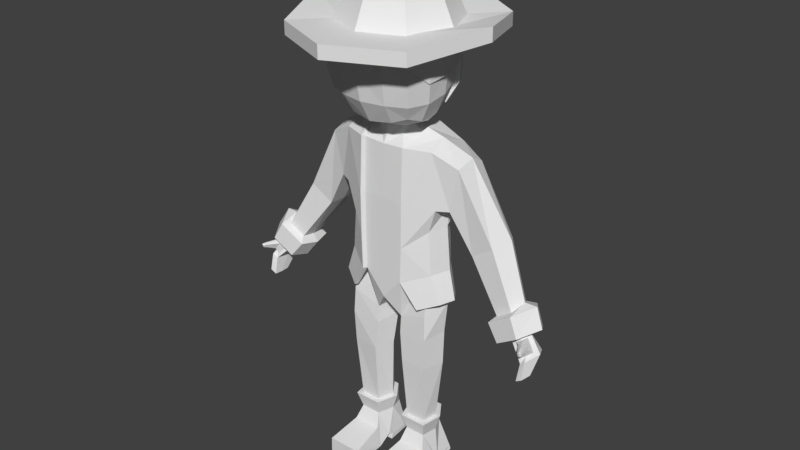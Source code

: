 # Source: char-1.blend  (saved by Blender 2.79.0; exported with 4.5.12 LTS)
import bpy
from mathutils import Matrix  # noqa: F401  (used for matrix-valued properties, if any)

bpy.ops.wm.read_factory_settings(use_empty=True)
scene = bpy.context.scene
scene.name = 'Scene'

# ---- collections
col_collection_1 = bpy.data.collections.new('Collection 1'); scene.collection.children.link(col_collection_1)

# ---- world
world_world = bpy.data.worlds.new('World'); scene.world = world_world
world_world.color = (0.05088, 0.05088, 0.05088)
world_world.use_sun_shadow = False
world_world.sun_shadow_jitter_overblur = 0.0
world_world.cycles.sampling_method = 'MANUAL'

# ---- meshes
me_cube_005 = bpy.data.meshes.new('Cube.005')
me_cube_005.from_pydata([(0.618, 1.392, 4.85), (1.528, 0.5551, 4.822), (1.61, -0.8174, 4.498), (0.5994, -1.628, 4.914), (1.155, 1.102, 4.854), (1.407, -1.356, 4.954), (1.491, 0.5262, 5.381), (0.6956, 0.5612, 6.187), (0.7619, -0.7857, 6.097), (1.676, -0.1331, 5.365), (0.7816, -0.1023, 6.25), (0.6017, 1.085, 5.912), (1.12, 1.063, 5.375), (1.242, 0.5059, 5.844), (1.363, -0.7548, 5.734), (1.347, -1.325, 5.129), (0.7224, -1.331, 5.757), (1.396, -0.1207, 5.868), (1.175, -1.161, 5.551), (1.008, 0.9088, 5.725), (0.5977, 1.351, 5.429), (1.642, -0.7936, 5.229), (0.7493, -1.593, 5.229), (1.72, -0.07867, 4.63), (0.618, 1.392, 4.19), (1.474, 0.5758, 4.154), (1.155, 1.102, 4.194), (0.7112, 1.11, 3.551), (1.238, 0.3143, 3.616), (1.027, 0.817, 3.555), (-0.618, 1.392, 4.85), (-1.528, 0.5551, 4.822), (-1.681, -0.8174, 4.586), (-0.4991, -1.628, 4.832), (0.1002, -1.769, 4.822), (-1.155, 1.102, 4.854), (-1.418, -1.356, 4.736), (-1.491, 0.5262, 5.381), (-0.6956, 0.5612, 6.187), (-0.7619, -0.7857, 6.097), (0.0, 1.514, 5.514), (-1.676, -0.1331, 5.365), (0.0, -1.733, 5.421), (0.0, 0.6543, 6.47), (0.0, -0.8452, 6.4), (-0.7816, -0.1023, 6.25), (-0.6017, 1.085, 5.912), (-1.12, 1.063, 5.375), (-1.242, 0.5059, 5.844), (-1.363, -0.7548, 5.734), (-1.347, -1.325, 5.129), (-0.7224, -1.331, 5.757), (0.0, -0.07989, 6.572), (0.0, 1.229, 6.112), (-1.396, -0.1207, 5.868), (0.0, -1.455, 6.007), (-1.175, -1.161, 5.551), (-1.008, 0.9088, 5.725), (-0.5977, 1.351, 5.429), (-1.642, -0.7936, 5.229), (-0.7493, -1.593, 5.229), (0.0, 1.553, 4.827), (-1.72, -0.07867, 4.63), (-0.618, 1.392, 4.19), (-1.471, 0.4393, 4.097), (-1.155, 1.102, 4.194), (0.0, 1.553, 4.167), (-0.7112, 1.11, 3.551), (-1.238, 0.3143, 3.616), (-1.027, 0.817, 3.555), (0.0, 1.24, 3.487), (-0.8965, 1.242, 4.852), (-0.8879, -1.487, 4.871), (-0.9793, 0.5325, 6.009), (-1.074, -0.7696, 5.909), (-1.101, -0.1119, 6.052), (-0.8125, 0.9938, 5.815), (-0.9574, -1.243, 5.65), (-0.8687, 1.202, 5.401), (-1.06, -1.454, 5.177), (-0.8965, 1.242, 4.192), (-0.875, 0.9578, 3.553), (-0.4342, -1.69, 4.989), (-0.3867, 0.6025, 6.312), (-0.4236, -0.8121, 6.232), (-0.4346, -0.09233, 6.393), (-0.3345, 1.149, 6.001), (-0.4017, -1.386, 5.868), (-0.3436, 1.463, 4.84), (-0.3323, 1.424, 5.467), (-0.4166, -1.655, 5.314), (-0.3436, 1.463, 4.18), (-0.3954, 1.167, 3.522), (0.4913, -1.698, 4.806), (0.3478, 0.6078, 6.328), (0.3809, -0.8154, 6.249), (0.3908, -0.09108, 6.411), (0.3008, 1.157, 6.012), (0.3612, -1.393, 5.882), (0.309, 1.472, 4.839), (0.2989, 1.433, 5.472), (0.3747, -1.663, 5.325), (0.309, 1.472, 4.178), (0.3556, 1.175, 3.519), (0.8736, 1.254, 4.852), (0.8794, -1.498, 4.909), (0.9558, 0.5348, 6.023), (1.048, -0.771, 5.924), (1.074, -0.1111, 6.068), (0.7951, 1.001, 5.823), (0.938, -1.25, 5.659), (0.8463, 1.214, 5.403), (1.034, -1.466, 5.181), (0.8736, 1.254, 4.192), (0.8615, 0.9704, 3.553), (-1.242, -1.422, 5.078), (-1.218, -0.7622, 5.822), (-1.203, -1.39, 5.153), (-1.066, -1.202, 5.6), (1.319, 0.4643, 4.85), (1.389, -0.7202, 4.571), (0.5172, -1.419, 4.93), (1.214, -1.185, 4.964), (1.485, -0.08269, 4.685), (1.318, 0.3571, 4.225), (0.6137, 0.9429, 3.753), (1.068, 0.2564, 3.809), (0.8861, 0.6903, 3.757), (-1.319, 0.4643, 4.85), (-1.45, -0.7202, 4.647), (-0.4307, -1.419, 4.859), (0.0865, -1.541, 4.851), (-1.224, -1.185, 4.776), (-1.485, -0.08269, 4.685), (-1.318, 0.3571, 4.225), (-0.6137, 0.9429, 3.753), (-1.068, 0.2564, 3.809), (-0.8861, 0.6903, 3.757), (0.0, 1.055, 3.698), (-0.7663, -1.298, 4.893), (-0.7551, 0.8118, 3.755), (-0.3747, -1.474, 4.995), (-0.3412, 0.9927, 3.729), (0.424, -1.48, 4.837), (0.3069, 0.9989, 3.726), (0.7589, -1.308, 4.925), (0.7434, 0.8226, 3.755), (-1.072, -1.242, 5.071)], [], [(100, 40, 53, 97), (111, 109, 19, 12), (6, 12, 19, 13), (6, 13, 17, 9), (21, 9, 17, 14), (21, 14, 18, 15), (112, 15, 18, 110), (101, 98, 55, 42), (94, 43, 52, 96), (106, 108, 17, 13), (106, 13, 19, 109), (94, 97, 53, 43), (95, 96, 52, 44), (95, 44, 55, 98), (107, 110, 18, 14), (107, 14, 17, 108), (100, 99, 61, 40), (111, 12, 4, 104), (6, 9, 23, 1), (6, 1, 4, 12), (21, 2, 23, 9), (21, 15, 5, 2), (101, 42, 34, 93), (112, 105, 5, 15), (99, 0, 24, 102), (4, 1, 25, 26), (104, 4, 26, 113), (102, 24, 27, 103), (26, 25, 28, 29), (113, 26, 29, 114), (89, 86, 53, 40), (78, 47, 57, 76), (37, 48, 57, 47), (37, 41, 54, 48), (59, 49, 54, 41), (59, 50, 56, 49), (117, 118, 56, 50), (90, 42, 55, 87), (83, 85, 52, 43), (73, 48, 54, 75), (73, 76, 57, 48), (83, 43, 53, 86), (84, 44, 52, 85), (84, 87, 55, 44), (116, 49, 56, 118), (74, 75, 54, 49, 116), (89, 40, 61, 88), (78, 71, 35, 47), (37, 31, 62, 41), (37, 47, 35, 31), (59, 41, 62, 32), (59, 32, 36, 50), (90, 82, 34, 42), (117, 50, 36, 115), (88, 91, 63, 30), (35, 65, 64, 31), (71, 80, 65, 35), (91, 92, 67, 63), (65, 69, 68, 64), (80, 81, 69, 65), (63, 67, 81, 80), (30, 63, 80, 71), (60, 79, 72, 33), (58, 30, 71, 78), (39, 45, 75, 74), (39, 74, 77, 51), (38, 46, 76, 73), (38, 73, 75, 45), (60, 51, 77, 79), (58, 78, 76, 46), (66, 70, 92, 91), (61, 66, 91, 88), (60, 33, 82, 90), (58, 89, 88, 30), (39, 51, 87, 84), (39, 84, 85, 45), (38, 83, 86, 46), (38, 45, 85, 83), (60, 90, 87, 51), (58, 46, 86, 89), (66, 102, 103, 70), (61, 99, 102, 66), (22, 101, 93, 3), (20, 0, 99, 100), (8, 95, 98, 16), (8, 10, 96, 95), (7, 11, 97, 94), (7, 94, 96, 10), (22, 16, 98, 101), (20, 100, 97, 11), (24, 113, 114, 27), (0, 104, 113, 24), (22, 3, 105, 112), (20, 111, 104, 0), (8, 107, 108, 10), (8, 16, 110, 107), (7, 106, 109, 11), (7, 10, 108, 106), (22, 112, 110, 16), (20, 11, 109, 111), (79, 117, 115, 72), (74, 116, 118, 77), (79, 77, 118, 117), (29, 127, 146, 114), (2, 120, 123, 23), (72, 139, 130, 33), (28, 126, 127, 29), (34, 131, 143, 93), (27, 125, 144, 103), (115, 147, 139, 72), (70, 138, 142, 92), (25, 124, 126, 28), (64, 134, 128, 31), (5, 122, 120, 2), (114, 146, 125, 27), (93, 143, 121, 3), (81, 140, 137, 69), (82, 141, 131, 34), (105, 145, 122, 5), (69, 137, 136, 68), (32, 129, 132, 36), (92, 142, 135, 67), (67, 135, 140, 81), (33, 130, 141, 82), (31, 128, 133, 62), (3, 121, 145, 105), (36, 132, 147, 115), (62, 133, 129, 32), (68, 136, 134, 64), (1, 119, 124, 25), (103, 144, 138, 70), (23, 123, 119, 1)])
me_cube_005.use_remesh_preserve_volume = False
me_cube_005.use_remesh_preserve_attributes = False
me_cube_005.use_mirror_vertex_groups = False
me_cube_005.update()
me_cube_002 = bpy.data.meshes.new('Cube.002')
me_cube_002.from_pydata([(0.0, 2.984, 5.593), (0.0, -2.984, 5.328), (1.953, -2.11, 5.328), (2.827, 3.559e-08, 5.593), (1.953, 2.11, 5.328), (0.0, -2.984, 5.709), (2.827, 3.559e-08, 5.974), (0.0, 2.984, 5.974), (1.953, -2.11, 5.709), (1.953, 2.11, 5.709), (0.0, 1.527, 5.703), (0.0, -1.527, 5.703), (1.08, -1.08, 5.703), (1.527, 1.821e-08, 5.703), (1.08, 1.08, 5.703), (0.0, 1.697, 5.703), (0.0, -1.697, 5.703), (1.2, -1.2, 5.703), (1.697, 2.023e-08, 5.703), (1.2, 1.2, 5.703), (0.0, 0.5627, 7.32), (0.0, -0.5627, 7.32), (0.3789, -0.3979, 7.32), (0.5437, -1.766e-07, 7.32), (0.3789, 0.3979, 7.32), (0.7189, -0.7362, 7.129), (1.024, -1.729e-07, 7.129), (0.0, -1.041, 7.129), (0.7189, 0.7362, 7.129), (0.0, 1.041, 7.129), (0.0, 0.7374, 6.431), (0.0, -0.7374, 6.431), (0.5214, -0.5214, 6.431), (0.7374, 8.793e-09, 6.431), (0.5214, 0.5214, 6.431), (0.0, 0.4233, 5.362), (0.0, -0.4233, 5.362), (1.423, -0.2993, 5.362), (1.547, 5.048e-09, 5.362), (1.423, 0.2993, 5.362)], [], [(4, 9, 6, 3), (2, 8, 5, 1), (0, 7, 9, 4), (3, 6, 8, 2), (8, 12, 11, 5), (7, 10, 14, 9), (6, 13, 12, 8), (9, 14, 13, 6), (14, 19, 18, 13), (12, 17, 16, 11), (10, 15, 19, 14), (13, 18, 17, 12), (26, 23, 22, 25), (28, 24, 23, 26), (25, 22, 21, 27), (29, 20, 24, 28), (15, 29, 28, 19), (17, 25, 27, 16), (19, 28, 26, 18), (18, 26, 25, 17), (22, 23, 24, 20, 21), (17, 18, 33, 32), (18, 19, 34, 33), (16, 17, 32, 31), (19, 15, 30, 34), (32, 33, 34, 30, 31), (4, 3, 38, 39), (2, 1, 36, 37), (0, 4, 39, 35), (3, 2, 37, 38)])
me_cube_002.use_remesh_preserve_volume = False
me_cube_002.use_remesh_preserve_attributes = False
me_cube_002.use_mirror_vertex_groups = False
me_cube_002.update()
me_cube_000 = bpy.data.meshes.new('Cube.000')
me_cube_000.from_pydata([(1.27, -0.2717, -1.109), (1.077, 0.7072, -1.187), (0.0, 1.0, -1.478), (0.0, 1.0, 0.2825), (0.0, -0.6956, -1.478), (0.0, -0.6956, -0.4778), (0.0, 0.7169, 2.764), (0.0, -0.6524, 2.478), (0.0, 1.12, 1.651), (0.0, -0.6956, 0.9273), (0.6221, 1.0, -0.324), (0.5918, -0.6956, -1.383), (0.5918, 1.0, -1.383), (0.6221, -0.6956, -0.324), (0.6395, 0.7169, 2.764), (0.6395, -0.6399, 2.503), (0.6395, -0.6956, 0.9273), (0.6395, 1.12, 1.651), (1.251, -0.4742, -2.378), (0.9924, 0.7072, -2.216), (0.0, 1.0, -2.347), (0.0, -0.6956, -2.089), (0.4049, -0.4369, -2.678), (0.3594, 0.493, -2.458), (1.146, -0.3284, -6.025), (0.9691, 0.5104, -6.025), (0.5494, -0.328, -6.025), (0.6483, 0.5104, -6.025), (1.27, -0.4531, -4.09), (0.9707, 0.4773, -4.073), (0.4669, 0.2784, -4.073), (0.5012, -0.5092, -4.09), (0.9409, 0.5879, -3.02), (0.3695, 0.3851, -3.034), (1.284, -0.5042, -3.149), (0.4096, -0.4825, -3.192), (1.484, 0.1557, -1.053), (0.8448, 0.05809, 2.826), (1.581, 0.1557, -2.028), (0.0, 0.1476, -2.279), (0.1284, 0.1497, -2.547), (1.215, 0.1603, -6.025), (0.4053, 0.1571, -6.025), (0.2762, 0.04374, -4.073), (1.45, 0.1453, -4.073), (1.477, 0.1521, -3.018), (0.1575, 0.115, -3.041), (1.267, -0.4811, -6.025), (1.027, 0.6725, -6.025), (0.4552, -0.4805, -6.025), (0.6193, 0.6725, -6.025), (1.362, 0.1847, -6.025), (0.2589, 0.1805, -6.025), (1.153, -0.3382, -6.509), (0.5434, -0.3378, -6.509), (1.225, 0.1619, -6.509), (0.3959, 0.1586, -6.509), (1.281, -0.5233, -6.929), (0.442, -0.5227, -6.929), (1.367, -1.537, -7.147), (0.3571, -1.537, -7.147), (1.397, -1.519, -7.622), (0.3271, -1.518, -7.622), (1.397, -0.5232, -7.543), (0.3271, -0.5225, -7.543), (1.397, -0.1096, -7.301), (0.3271, -0.1089, -7.301), (1.397, 0.05237, -7.404), (0.3271, 0.05311, -7.404), (1.397, 0.008902, -7.583), (0.3271, 0.009645, -7.583), (1.397, 0.6865, -7.495), (0.3271, 0.6865, -7.495), (1.021, 0.5954, -6.533), (0.5241, 0.5954, -6.533), (1.366, 0.6865, -7.398), (0.3144, 0.6865, -7.398), (4.369, -0.0122, -1.781), (4.215, -0.2611, -1.874), (3.944, -0.2473, -2.037), (4.213, 0.1765, -1.875), (3.933, 0.2241, -2.044), (3.922, -0.008142, -2.05), (4.737, -0.04915, -2.316), (4.567, -0.5103, -2.419), (4.417, -0.4847, -2.519), (4.565, 0.3005, -2.42), (4.404, 0.3887, -2.526), (4.393, -0.04163, -2.533), (4.661, -0.3597, -2.846), (4.564, -0.6232, -2.904), (4.393, -0.6086, -3.007), (4.563, -0.1599, -2.905), (4.386, -0.1096, -3.012), (4.379, -0.3554, -3.016), (4.395, 0.2407, -2.157), (4.177, 0.3093, -2.294), (4.438, -0.3171, -1.929), (4.56, -0.03133, -2.058), (4.166, -0.02548, -2.3), (4.189, -0.3702, -2.286), (4.375, -0.1132, -1.928), (4.26, -0.2354, -1.988), (4.128, -0.2814, -2.078), (4.602, -0.177, -2.255), (4.502, -0.3646, -2.325), (4.394, -0.4203, -2.385), (4.495, -0.1378, -2.092), (4.258, -0.3525, -2.237), (4.377, -0.399, -1.952), (4.298, -0.4241, -2.014), (4.573, -0.3663, -2.118), (4.522, -0.4692, -2.148), (4.447, -0.4999, -2.197), (4.517, -0.3562, -2.01), (4.379, -0.4819, -2.095), (4.59, -0.7746, -1.936), (4.566, -0.8227, -1.938), (4.528, -0.825, -1.974), (4.651, -0.7996, -2.021), (4.632, -0.8534, -2.025), (4.593, -0.8572, -2.056), (4.617, -0.882, -1.95), (4.63, -0.8067, -1.963), (4.568, -0.8632, -2.001), (0.3355, -0.3237, 2.98), (0.0, -0.5475, 2.96), (0.0, 0.4372, 3.054), (0.3439, 0.2854, 3.023), (0.4503, -0.007321, 2.997), (0.3952, 0.3542, 2.891), (0.6376, -0.002098, 2.863), (0.3825, -0.3437, 2.752), (0.0, -0.5244, 2.716), (0.0, 0.4824, 2.887), (0.5721, 1.186, 4.317), (1.384, 0.4966, 4.217), (1.495, -0.6857, 3.922), (0.6837, -1.415, 3.882), (0.6095, 0.6206, 3.47), (0.6378, -0.5445, 3.11), (0.5924, 1.33, 4.857), (0.0, 1.323, 4.234), (1.465, 0.5276, 4.83), (1.611, -0.788, 4.605), (1.531, -0.0833, 4.035), (0.7384, -1.565, 4.58), (0.0, -1.549, 3.884), (0.0, 0.6379, 3.344), (0.91, 0.02647, 3.132), (0.0, -0.5291, 3.028), (0.5643, 0.8983, 3.833), (1.061, 0.9452, 4.335), (1.188, -0.5743, 3.36), (1.123, 0.4635, 3.687), (1.228, -1.169, 3.885), (0.6295, -1.08, 3.332), (0.0, -1.7, 4.678), (0.0, 1.006, 3.718), (1.107, 1.052, 4.862), (1.225, -0.03015, 3.435), (1.326, -1.305, 4.533), (0.0, -1.189, 3.257), (1.039, -0.959, 3.487), (0.935, 0.7859, 3.945), (0.6858, 1.111, -0.3293), (1.11, 0.8004, 0.03268), (1.163, 0.8017, -1.183), (1.611, 0.1676, -1.044), (1.503, 0.1594, 0.2683), (1.282, -0.353, 0.1847), (1.364, -0.3585, -1.104), (0.6634, -0.8017, -1.381), (0.6858, 0.7988, 2.85), (1.4, 0.9498, 2.4), (0.6621, 1.107, -1.382), (0.693, -0.8021, -0.3259), (0.6715, 1.244, 1.662), (0.7011, -0.8077, 0.9227), (0.6927, -0.7449, 2.553), (0.8912, 0.04787, 2.945), (1.517, 0.2248, 0.831), (3.118, 0.8549, 0.1657), (2.491, 0.7877, -0.2391), (1.396, 0.109, 2.763), (1.408, -0.4404, 2.525), (1.512, -0.3904, 0.8916), (3.374, 0.429, 0.3393), (3.149, -0.1093, 0.2036), (2.467, 0.4417, -0.2417), (2.495, -0.06436, -0.2215), (1.497, 0.9821, 0.8834), (1.844, 0.9135, 0.9169), (3.836, -0.3899, -2.094), (3.77, -0.0139, -2.16), (2.109, -0.2318, 2.17), (3.842, 0.3536, -2.145), (2.139, 0.3172, 2.338), (1.851, -0.2206, 0.9063), (2.082, 0.8073, 2.081), (1.803, 0.3492, 0.865), (4.536, -0.009818, -1.695), (4.305, 0.3403, -1.865), (4.278, -0.4286, -1.816), (1.751, 0.08866, -1.882), (1.437, 0.5148, -1.985), (1.062, -0.5691, -2.137), (1.586, -0.2416, -1.925), (1.062, 0.741, -2.137), (1.504, 0.5878, -1.983), (1.117, 0.8237, -2.136), (1.659, -0.3087, -1.922), (1.85, 0.09782, -1.875), (1.118, -0.6511, -2.135), (3.481, -0.2643, -1.552), (3.436, 0.1167, -1.592), (3.478, 0.4448, -1.584), (4.084, 0.1006, -1.083), (3.9, 0.4316, -1.253), (3.945, -0.2995, -1.258), (4.723, -0.009124, -1.598), (4.344, -0.6185, -1.752), (3.718, -0.5542, -2.154), (4.408, 0.5243, -1.855), (3.75, 0.5089, -2.255), (3.599, -0.02189, -2.284), (3.359, -0.4684, -1.7), (4.077, -0.5458, -1.235), (3.261, 0.1008, -1.812), (3.409, 0.6332, -1.782), (4.446, 0.1269, -1.085), (4.112, 0.6698, -1.349), (1.429, 0.4999, 5.367), (0.6668, 0.5334, 6.139), (0.7303, -0.7576, 6.053), (0.0, 1.447, 5.494), (1.607, -0.1321, 5.351), (0.0, -1.666, 5.405), (0.0, 0.6227, 6.41), (0.0, -0.8147, 6.344), (0.7492, -0.1025, 6.199), (0.5767, 1.036, 5.875), (1.073, 1.015, 5.36), (1.191, 0.4804, 5.81), (1.306, -0.728, 5.705), (1.291, -1.275, 5.124), (0.6925, -1.28, 5.727), (0.0, -0.08106, 6.508), (0.0, 1.173, 6.067), (1.338, -0.1202, 5.833), (0.0, -1.399, 5.967), (1.126, -1.118, 5.529), (0.966, 0.8667, 5.696), (0.5729, 1.291, 5.413), (1.574, -0.7652, 5.221), (0.7183, -1.532, 5.221), (0.0, 1.484, 4.836), (1.642, -0.1258, 4.748)], [], [(11, 4, 21, 22), (17, 8, 6, 14), (11, 13, 5, 4), (133, 132, 125, 126), (10, 3, 8, 17), (5, 13, 16, 9), (9, 16, 15, 7), (36, 0, 18, 38), (2, 3, 10, 12), (44, 28, 24, 41), (39, 40, 22, 21), (0, 11, 22, 18), (12, 1, 19, 23), (2, 12, 23, 20), (30, 29, 25, 27), (28, 31, 26, 24), (43, 30, 27, 42), (46, 33, 30, 43), (34, 35, 31, 28), (33, 32, 29, 30), (45, 34, 28, 44), (38, 18, 34, 45), (23, 19, 32, 33), (18, 22, 35, 34), (40, 23, 33, 46), (22, 40, 46, 35), (19, 38, 45, 32), (32, 45, 44, 29), (35, 46, 43, 31), (31, 43, 42, 26), (20, 23, 40, 39), (29, 44, 41, 25), (1, 36, 38, 19), (36, 1, 205, 204), (131, 130, 128, 129), (168, 171, 211, 212), (27, 25, 48, 50), (41, 24, 47, 51), (25, 41, 51, 48), (26, 42, 52, 49), (42, 27, 50, 52), (24, 26, 49, 47), (52, 50, 74, 56), (49, 52, 56, 54), (47, 49, 54, 53), (51, 47, 53, 55), (50, 48, 73, 74), (48, 51, 55, 73), (53, 54, 58, 57), (57, 58, 60, 59), (57, 59, 61, 63), (59, 60, 62, 61), (61, 62, 64, 63), (63, 64, 66, 65), (65, 66, 68, 67), (67, 68, 70, 69), (69, 70, 72, 71), (75, 76, 74, 73), (57, 63, 65, 53), (53, 65, 67, 55), (71, 72, 76, 75), (73, 55, 67, 75), (69, 71, 75, 67), (60, 58, 64, 62), (54, 66, 64, 58), (56, 68, 66, 54), (76, 68, 56, 74), (68, 76, 72, 70), (37, 15, 179, 180), (15, 16, 178, 179), (81, 82, 194, 196), (16, 13, 176, 178), (14, 37, 180, 173), (77, 80, 202, 201), (0, 36, 204, 207), (10, 17, 177, 165), (12, 10, 165, 175), (82, 79, 193, 194), (167, 168, 212, 209), (80, 81, 196, 202), (77, 78, 102, 101), (96, 95, 86, 87), (17, 14, 173, 177), (79, 78, 203, 193), (13, 11, 172, 176), (78, 77, 201, 203), (88, 87, 93, 94), (83, 84, 90, 89), (99, 96, 87, 88), (100, 99, 88, 85), (98, 77, 101, 107), (95, 98, 83, 86), (94, 93, 92, 89), (91, 94, 89, 90), (85, 88, 94, 91), (84, 85, 91, 90), (86, 83, 89, 92), (87, 86, 92, 93), (80, 77, 98, 95), (84, 83, 104, 105), (79, 82, 99, 100), (82, 81, 96, 99), (81, 80, 95, 96), (79, 100, 108, 103), (101, 102, 109, 97), (105, 104, 111, 112), (103, 108, 115, 110), (104, 107, 114, 111), (100, 85, 106, 108), (83, 98, 107, 104), (85, 84, 105, 106), (78, 79, 103, 102), (111, 114, 123, 119), (109, 110, 118, 117), (113, 112, 120, 121), (114, 97, 116, 123), (108, 106, 113, 115), (107, 101, 97, 114), (106, 105, 112, 113), (102, 103, 110, 109), (123, 122, 120, 119), (122, 124, 121, 120), (117, 118, 124, 122), (116, 117, 122, 123), (110, 115, 124, 118), (112, 111, 119, 120), (97, 109, 117, 116), (115, 113, 121, 124), (130, 134, 127, 128), (132, 131, 129, 125), (15, 37, 131, 132), (14, 6, 134, 130), (37, 14, 130, 131), (7, 15, 132, 133), (135, 142, 256, 141), (135, 141, 159, 152), (135, 152, 164, 151), (135, 151, 158, 142), (136, 143, 257, 145), (136, 145, 160, 154), (136, 154, 164, 152), (136, 152, 159, 143), (137, 145, 257, 144), (137, 144, 161, 155), (137, 155, 163, 153), (137, 153, 160, 145), (138, 146, 157, 147), (138, 147, 162, 156), (138, 156, 163, 155), (138, 155, 161, 146), (129, 149, 140, 125), (139, 148, 158, 151), (139, 151, 164, 154), (139, 154, 160, 149), (126, 125, 140, 150), (140, 149, 160, 153), (140, 153, 163, 156), (140, 156, 162, 150), (129, 128, 139, 149), (127, 148, 139, 128), (175, 165, 166, 167), (168, 169, 170, 171), (178, 186, 185, 179), (192, 199, 182, 183), (169, 166, 191, 181), (176, 170, 186, 178), (166, 165, 177, 191), (184, 180, 179, 185), (171, 170, 176, 172), (191, 177, 173, 174), (174, 173, 180, 184), (170, 169, 181, 186), (199, 197, 187, 182), (167, 166, 169, 168), (186, 181, 200, 198), (181, 191, 192, 200), (197, 195, 188, 187), (200, 192, 183, 189), (198, 200, 189, 190), (195, 198, 190, 188), (217, 219, 227, 230), (185, 186, 198, 195), (174, 184, 197, 199), (191, 174, 199, 192), (184, 185, 195, 197), (202, 196, 224, 223), (215, 216, 229, 228), (196, 194, 225, 224), (216, 218, 231, 229), (205, 208, 210, 209), (206, 207, 211, 213), (204, 205, 209, 212), (207, 204, 212, 211), (12, 175, 210, 208), (172, 11, 206, 213), (11, 0, 207, 206), (175, 167, 209, 210), (1, 12, 208, 205), (171, 172, 213, 211), (188, 190, 214, 219), (190, 189, 215, 214), (189, 183, 216, 215), (187, 188, 219, 217), (182, 187, 217, 218), (183, 182, 218, 216), (193, 203, 221, 222), (229, 231, 223, 224), (231, 230, 220, 223), (230, 227, 221, 220), (228, 229, 224, 225), (226, 228, 225, 222), (227, 226, 222, 221), (194, 193, 222, 225), (219, 214, 226, 227), (203, 201, 220, 221), (218, 217, 230, 231), (201, 202, 223, 220), (214, 215, 228, 226), (253, 235, 248, 241), (253, 241, 252, 242), (232, 242, 252, 243), (232, 243, 249, 236), (254, 236, 249, 244), (254, 244, 251, 245), (255, 245, 251, 246), (255, 246, 250, 237), (233, 238, 247, 240), (233, 240, 249, 243), (233, 243, 252, 241), (233, 241, 248, 238), (234, 240, 247, 239), (234, 239, 250, 246), (234, 246, 251, 244), (234, 244, 249, 240), (253, 141, 256, 235), (253, 242, 159, 141), (232, 236, 257, 143), (232, 143, 159, 242), (254, 144, 257, 236), (254, 245, 161, 144), (255, 237, 157, 146), (255, 146, 161, 245)])
me_cube_000.use_remesh_preserve_volume = False
me_cube_000.use_remesh_preserve_attributes = False
me_cube_000.use_mirror_vertex_groups = False
me_cube_000.update()

# ---- objects
ob_hair = bpy.data.objects.new('hair', me_cube_005)
ob_cat = bpy.data.objects.new('cat', me_cube_002)
ob_body = bpy.data.objects.new('body', me_cube_000)

# ---- transforms, parenting, visibility, modifiers, constraints
ob_hair.location = (0.0, 0.0, 0.0)
ob_hair.lineart.crease_threshold = 0.0
ob_cat.location = (0.0, 0.0, 0.0)
ob_cat.lineart.crease_threshold = 0.0
_m = ob_cat.modifiers.new('Mirror', 'MIRROR')
_m.use_clip = True
ob_body.location = (0.0, 0.0, 0.0)
ob_body.lineart.crease_threshold = 0.0
_m = ob_body.modifiers.new('Mirror', 'MIRROR')
_m.use_clip = True

# ---- collection membership
col_collection_1.objects.link(ob_hair)
col_collection_1.objects.link(ob_cat)
col_collection_1.objects.link(ob_body)

# ---- scene / render settings (as saved in the file)
scene.frame_start = 1; scene.frame_end = 250; scene.frame_set(1)
scene.render.engine = 'BLENDER_EEVEE_NEXT'
scene.render.resolution_percentage = 50
scene.render.dither_intensity = 0.0
scene.cycles.use_denoising = False
scene.cycles.samples = 128
scene.cycles.sampling_pattern = 'TABULATED_SOBOL'
scene.cycles.use_adaptive_sampling = False
scene.cycles.use_light_tree = False
scene.cycles.blur_glossy = 0.0
scene.cycles.sample_clamp_indirect = 0.0
scene.view_settings.view_transform = 'Standard'
bpy.context.view_layer.update()

# ---- added for rendering (the .blend has no active camera and no usable light): camera, sun
cam_auto = bpy.data.cameras.new('AutoCamera')
cam_auto.lens = 50.0
cam_auto.sensor_width = 36.0
cam_auto.clip_end = 1000.0
ob_auto_camera = bpy.data.objects.new('AutoCamera', cam_auto)
scene.collection.objects.link(ob_auto_camera)
ob_auto_camera.location = (17.2758, -20.7309, 13.6699)
ob_auto_camera.rotation_euler = (1.09748, -7.21219e-08, 0.694738)
scene.camera = ob_auto_camera
light_auto_sun = bpy.data.lights.new('AutoSun', 'SUN')
light_auto_sun.energy = 3.0
light_auto_sun.angle = 0.0523599
ob_auto_sun = bpy.data.objects.new('AutoSun', light_auto_sun)
scene.collection.objects.link(ob_auto_sun)
ob_auto_sun.rotation_euler = (0.872665, 0.174533, 0.523599)
bpy.context.view_layer.update()
